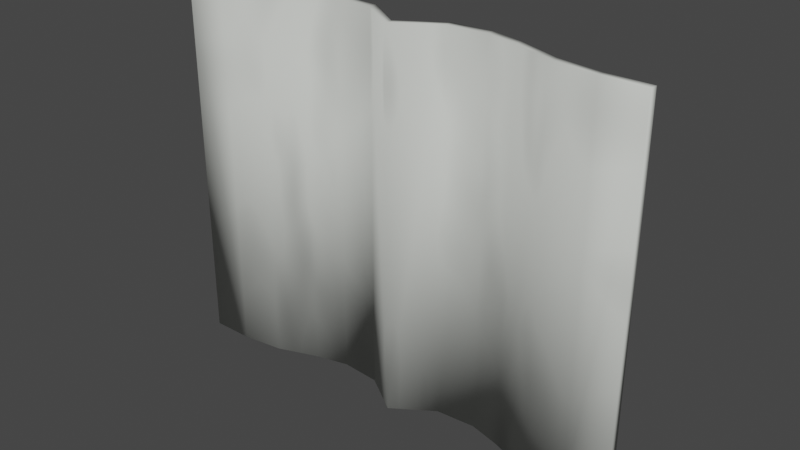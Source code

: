 # Source: Sears_Catalog.blend  (saved by Blender 4.0.36; exported with 4.5.12 LTS)
import bpy
from mathutils import Matrix  # noqa: F401  (used for matrix-valued properties, if any)

bpy.ops.wm.read_factory_settings(use_empty=True)
scene = bpy.context.scene
scene.name = 'Scene'

# ---- collections
col_collection = bpy.data.collections.new('Collection'); scene.collection.children.link(col_collection)

# ---- images (referenced by path relative to the original .blend; pixels are not part of the script)
import os
ASSET_DIR = os.environ.get("B2B_ASSET_DIR", "")  # directory of the original .blend (textures are referenced by path, not embedded)
HERE = os.path.dirname(os.path.abspath(__file__))  # packed textures are extracted next to this script under _unpacked/

def load_image(name, relpath, width, height, colorspace="sRGB"):
    """Load a texture the original file referenced (path relative to the .blend, or extracted next to this script)."""
    p = next((c for c in (os.path.join(HERE, relpath), os.path.join(ASSET_DIR, relpath)) if relpath and os.path.exists(c)), "")
    if p:
        img = bpy.data.images.load(p, check_existing=True)
        img.name = name
    else:  # same state as the original file: an image datablock whose file is absent (Cycles renders it pink)
        img = bpy.data.images.new(name, width, height)
        img.source = "FILE"
        img.filepath = "//" + (relpath or name)
    img.colorspace_settings.name = colorspace
    return img
img_catalog_texture = load_image('Catalog Texture', 'Catalog Texture.png', 1024, 1024, 'sRGB')
img_piano_sears_catalog_psd = load_image('Piano Sears Catalog.psd', 'Piano Sears Catalog.psd', 1024, 1024, 'sRGB')

# ---- materials (node trees are filled in below, after node groups)
mat_catalog_edges = bpy.data.materials.new('Catalog Edges')
mat_catalog_cover = bpy.data.materials.new('Catalog Cover')
mat_catalog_paper = bpy.data.materials.new('Catalog Paper')

# ---- material node trees
mat_catalog_edges.use_nodes = True; mat_catalog_edges.node_tree.nodes.clear()
_N = mat_catalog_edges.node_tree.nodes; _L = mat_catalog_edges.node_tree.links
n0 = _N.new('ShaderNodeOutputMaterial'); n0.name = 'Material Output'; n0.location = (300, 300)
n1 = _N.new('ShaderNodeTexNoise'); n1.name = 'Musgrave Texture'; n1.location = (-508, 256)
n1.width = 150
n1.normalize = False
n1.inputs[2].default_value = 3.0
n1.inputs[3].default_value = 1.0
n1.inputs[4].default_value = 0.25
n2 = _N.new('ShaderNodeValToRGB'); n2.name = 'ColorRamp'; n2.location = (-297, 309)
while len(n2.color_ramp.elements) > 1: n2.color_ramp.elements.remove(n2.color_ramp.elements[-1])
n2.color_ramp.elements[0].position = 0.0; n2.color_ramp.elements[0].color = (0.6654, 0.6867, 0.6445, 1.0)
_e = n2.color_ramp.elements.new(1.0); _e.color = (0.4445, 0.4585, 0.4307, 1.0)
n3 = _N.new('ShaderNodeTexImage'); n3.name = 'Image Texture'; n3.location = (-777, 277)
n3.image = img_catalog_texture
n4 = _N.new('ShaderNodeBsdfPrincipled'); n4.name = 'Principled BSDF'; n4.location = (10, 300)
n4.distribution = 'GGX'
n4.subsurface_method = 'RANDOM_WALK_SKIN'
n4.inputs[3].default_value = 1.45
n4.inputs[27].default_value = (0.0, 0.0, 0.0, 1.0)
n4.inputs[28].default_value = 1.0
_L.new(n4.outputs[0], n0.inputs[0])
_L.new(n1.outputs[0], n2.inputs[0])
_L.new(n2.outputs[0], n4.inputs[0])
n0.is_active_output = True
mat_catalog_cover.use_nodes = True; mat_catalog_cover.node_tree.nodes.clear()
_N = mat_catalog_cover.node_tree.nodes; _L = mat_catalog_cover.node_tree.links
n0 = _N.new('ShaderNodeOutputMaterial'); n0.name = 'Material Output'; n0.location = (300, 300)
n1 = _N.new('ShaderNodeTexImage'); n1.name = 'Image Texture'; n1.location = (-813, 224)
n1.image = img_catalog_texture
n2 = _N.new('ShaderNodeBsdfPrincipled'); n2.name = 'Principled BSDF'; n2.location = (10, 300)
n2.distribution = 'GGX'
n2.subsurface_method = 'RANDOM_WALK_SKIN'
n2.inputs[2].default_value = 1.0
n2.inputs[3].default_value = 1.45
n2.inputs[27].default_value = (0.0, 0.0, 0.0, 1.0)
n2.inputs[28].default_value = 1.0
n3 = _N.new('ShaderNodeTexNoise'); n3.name = 'Musgrave Texture'; n3.location = (-508, 256)
n3.width = 150
n3.normalize = False
n3.inputs[2].default_value = 3.0
n3.inputs[3].default_value = 1.0
n3.inputs[4].default_value = 0.25
n4 = _N.new('ShaderNodeValToRGB'); n4.name = 'ColorRamp'; n4.location = (-297, 309)
while len(n4.color_ramp.elements) > 1: n4.color_ramp.elements.remove(n4.color_ramp.elements[-1])
n4.color_ramp.elements[0].position = 0.0; n4.color_ramp.elements[0].color = (0.6654, 0.6867, 0.6445, 1.0)
_e = n4.color_ramp.elements.new(1.0); _e.color = (0.4445, 0.4585, 0.4307, 1.0)
_L.new(n2.outputs[0], n0.inputs[0])
_L.new(n4.outputs[0], n2.inputs[0])
_L.new(n3.outputs[0], n4.inputs[0])
n0.is_active_output = True
mat_catalog_paper.use_nodes = True; mat_catalog_paper.node_tree.nodes.clear()
_N = mat_catalog_paper.node_tree.nodes; _L = mat_catalog_paper.node_tree.links
n0 = _N.new('ShaderNodeOutputMaterial'); n0.name = 'Material Output'; n0.location = (300, 300)
n1 = _N.new('ShaderNodeBsdfPrincipled'); n1.name = 'Principled BSDF'; n1.location = (10, 300)
n1.distribution = 'GGX'
n1.subsurface_method = 'RANDOM_WALK_SKIN'
n1.inputs[3].default_value = 1.45
n1.inputs[27].default_value = (0.0, 0.0, 0.0, 1.0)
n1.inputs[28].default_value = 1.0
n2 = _N.new('ShaderNodeTexCoord'); n2.name = 'Texture Coordinate.001'; n2.location = (-815, -207)
n3 = _N.new('ShaderNodeTexImage'); n3.name = 'Image Texture'; n3.location = (-312, 6)
n3.image = img_piano_sears_catalog_psd
n4 = _N.new('ShaderNodeTexImage'); n4.name = 'Image Texture.001'; n4.location = (-422, 321)
n4.image = img_catalog_texture
n5 = _N.new('ShaderNodeMapping'); n5.name = 'Mapping.001'; n5.location = (-605, -190)
n5.width = 240
n5.vector_type = 'TEXTURE'
n5.inputs[1].default_value = (-0.1, -0.06, 0.0)
n5.inputs[2].default_value = (0.0, 0.0, 1.571)
n5.inputs[3].default_value = (-0.6, -0.5, -0.5)
_L.new(n1.outputs[0], n0.inputs[0])
_L.new(n5.outputs[0], n3.inputs[0])
_L.new(n2.outputs[2], n5.inputs[0])
_L.new(n3.outputs[0], n1.inputs[0])
n0.is_active_output = True

# ---- world
world_world = bpy.data.worlds.new('World'); scene.world = world_world
world_world.use_nodes = True; world_world.node_tree.nodes.clear()
_N = world_world.node_tree.nodes; _L = world_world.node_tree.links
n0 = _N.new('ShaderNodeOutputWorld'); n0.name = 'World Output'; n0.location = (300, 300)
n1 = _N.new('ShaderNodeBackground'); n1.name = 'Background'; n1.location = (10, 300)
n1.inputs[0].default_value = (0.05088, 0.05088, 0.05088, 1.0)
_L.new(n1.outputs[0], n0.inputs[0])
n0.is_active_output = True
world_world.color = (0.05088, 0.05088, 0.05088)
world_world.use_sun_shadow = False
world_world.sun_shadow_jitter_overblur = 0.0

# ---- meshes
me_plane = bpy.data.meshes.new('Plane')
me_plane.from_pydata([(0.3138, 0.08738, 0.25), (0.3138, 0.08738, -0.25), (-2.556e-08, 0.08738, 0.25), (1.219e-08, 0.08738, -0.25), (0.105, 0.1263, 0.25), (0.105, 0.1263, -0.25), (0.2026, 0.09523, 0.25), (0.2026, 0.09523, -0.25), (0.147, 0.1158, -0.25), (0.147, 0.1158, 0.25), (0.2582, 0.08738, 0.25), (0.2582, 0.08738, -0.25), (0.05249, 0.1224, -0.25), (0.05249, 0.1224, 0.25), (0.3138, 0.0971, 0.25), (0.3138, 0.0971, -0.25), (-2.599e-08, 0.0971, 0.25), (1.176e-08, 0.0971, -0.25), (0.105, 0.136, 0.25), (0.105, 0.136, -0.25), (0.2026, 0.105, 0.25), (0.2026, 0.105, -0.25), (0.147, 0.1255, -0.25), (0.147, 0.1255, 0.25), (0.2582, 0.0971, 0.25), (0.2582, 0.0971, -0.25), (0.05249, 0.1322, -0.25), (0.05249, 0.1322, 0.25), (-0.3138, 0.08738, 0.25), (-0.3138, 0.08738, -0.25), (-0.105, 0.1263, 0.25), (-0.105, 0.1263, -0.25), (-0.2026, 0.09523, 0.25), (-0.2026, 0.09523, -0.25), (-0.147, 0.1158, -0.25), (-0.147, 0.1158, 0.25), (-0.2582, 0.08738, 0.25), (-0.2582, 0.08738, -0.25), (-0.05249, 0.1224, -0.25), (-0.05249, 0.1224, 0.25), (-0.3138, 0.0971, 0.25), (-0.3138, 0.0971, -0.25), (-0.105, 0.136, 0.25), (-0.105, 0.136, -0.25), (-0.2026, 0.105, 0.25), (-0.2026, 0.105, -0.25), (-0.147, 0.1255, -0.25), (-0.147, 0.1255, 0.25), (-0.2582, 0.0971, 0.25), (-0.2582, 0.0971, -0.25), (-0.05249, 0.1322, -0.25), (-0.05249, 0.1322, 0.25)], [], [(13, 2, 3, 12), (9, 4, 5, 8), (10, 6, 7, 11), (6, 9, 8, 7), (0, 10, 11, 1), (4, 13, 12, 5), (3, 17, 26, 12), (12, 26, 19, 5), (5, 19, 22, 8), (8, 22, 21, 7), (7, 21, 25, 11), (11, 25, 15, 1), (1, 15, 14, 0), (0, 14, 24, 10), (10, 24, 20, 6), (6, 20, 23, 9), (9, 23, 18, 4), (4, 18, 27, 13), (13, 27, 16, 2), (39, 38, 3, 2), (35, 34, 31, 30), (36, 37, 33, 32), (32, 33, 34, 35), (28, 29, 37, 36), (30, 31, 38, 39), (3, 38, 50, 17), (38, 31, 43, 50), (31, 34, 46, 43), (34, 33, 45, 46), (33, 37, 49, 45), (37, 29, 41, 49), (29, 28, 40, 41), (28, 36, 48, 40), (36, 32, 44, 48), (32, 35, 47, 44), (35, 30, 42, 47), (30, 39, 51, 42), (39, 2, 16, 51), (24, 14, 15, 25), (40, 48, 49, 41), (48, 44, 45, 49), (44, 47, 46, 45), (47, 42, 43, 46), (42, 51, 50, 43), (51, 16, 17, 50), (16, 27, 26, 17), (27, 18, 19, 26), (18, 23, 22, 19), (23, 20, 21, 22), (20, 24, 25, 21)])
me_plane.polygons.foreach_set('use_smooth', [True] * 50)
me_plane.polygons.foreach_set('material_index', [1, 1, 1, 1, 1, 1, 0, 0, 0, 0, 0, 0, 0, 0, 0, 0, 0, 0, 0, 1, 1, 1, 1, 1, 1, 0, 0, 0, 0, 0, 0, 0, 0, 0, 0, 0, 0, 0, 2, 2, 2, 2, 2, 2, 2, 2, 2, 2, 2, 2])
_uv = me_plane.uv_layers.new(name='UVMap')
_uv.uv.foreach_set('vector', [0.4532, 0.2329, 0.4532, 0.2832, 0.0, 0.2832, 0.0, 0.2329, 0.4532, 0.1482, 0.4532, 0.1852, 0.0, 0.1852, 0.0, 0.1482, 0.4532, 0.05018, 0.4532, 0.09971, 0.0, 0.09971, 0.0, 0.05018, 0.4532, 0.09971, 0.4532, 0.1482, 0.0, 0.1482, 0.0, 0.09971, 0.4532, 0.0, 0.4532, 0.05018, 0.0, 0.05018, 0.0, 0.0, 0.4532, 0.1852, 0.4532, 0.2329, 0.0, 0.2329, 0.0, 0.1852, 0.9946, 0.2844, 0.9858, 0.2844, 0.954, 0.2368, 0.9629, 0.2368, 0.9629, 0.2368, 0.954, 0.2368, 0.9506, 0.1893, 0.9594, 0.1893, 0.9594, 0.1893, 0.9506, 0.1893, 0.9601, 0.1512, 0.9689, 0.1512, 0.9689, 0.1512, 0.9601, 0.1512, 0.9787, 0.1008, 0.9875, 0.1008, 0.9875, 0.1008, 0.9787, 0.1008, 0.9858, 0.0504, 0.9946, 0.0504, 0.9946, 0.0504, 0.9858, 0.0504, 0.9858, 0.0, 0.9946, 0.0, 0.4532, 0.5468, 0.4621, 0.5468, 0.4621, 1.0, 0.4532, 1.0, 0.9506, 0.5689, 0.9418, 0.5689, 0.9418, 0.5185, 0.9506, 0.5185, 0.9506, 0.5185, 0.9418, 0.5185, 0.9346, 0.4681, 0.9434, 0.4681, 0.9434, 0.4681, 0.9346, 0.4681, 0.916, 0.4177, 0.9248, 0.4177, 0.9248, 0.4177, 0.916, 0.4177, 0.9065, 0.3796, 0.9153, 0.3796, 0.9153, 0.3796, 0.9065, 0.3796, 0.91, 0.332, 0.9188, 0.332, 0.9188, 0.332, 0.91, 0.332, 0.9418, 0.2844, 0.9506, 0.2844, 0.4532, 0.3276, 0.0, 0.3276, 0.0, 0.2832, 0.4532, 0.2832, 0.4532, 0.4135, 0.0, 0.4135, 0.0, 0.3747, 0.4532, 0.3747, 0.4532, 0.5162, 0.0, 0.5162, 0.0, 0.4654, 0.4532, 0.4654, 0.4532, 0.4654, 0.0, 0.4654, 0.0, 0.4135, 0.4532, 0.4135, 0.4532, 0.5664, 0.0, 0.5664, 0.0, 0.5162, 0.4532, 0.5162, 0.4532, 0.3747, 0.0, 0.3747, 0.0, 0.3276, 0.4532, 0.3276, 0.9946, 0.2844, 0.9629, 0.332, 0.954, 0.332, 0.9858, 0.2844, 0.9629, 0.332, 0.9594, 0.3796, 0.9506, 0.3796, 0.954, 0.332, 0.9594, 0.3796, 0.9689, 0.4177, 0.9601, 0.4177, 0.9506, 0.3796, 0.9689, 0.4177, 0.9875, 0.4681, 0.9787, 0.4681, 0.9601, 0.4177, 0.9875, 0.4681, 0.9946, 0.5185, 0.9858, 0.5185, 0.9787, 0.4681, 0.9946, 0.5185, 0.9946, 0.5689, 0.9858, 0.5689, 0.9858, 0.5185, 0.4709, 0.5468, 0.4709, 1.0, 0.4621, 1.0, 0.4621, 0.5468, 0.9506, 0.0, 0.9506, 0.0504, 0.9418, 0.0504, 0.9418, 0.0, 0.9506, 0.0504, 0.9434, 0.1008, 0.9346, 0.1008, 0.9418, 0.0504, 0.9434, 0.1008, 0.9248, 0.1512, 0.916, 0.1512, 0.9346, 0.1008, 0.9248, 0.1512, 0.9153, 0.1893, 0.9065, 0.1893, 0.916, 0.1512, 0.9153, 0.1893, 0.9188, 0.2368, 0.91, 0.2368, 0.9065, 0.1893, 0.9188, 0.2368, 0.9506, 0.2844, 0.9418, 0.2844, 0.91, 0.2368, 0.9065, 0.4983, 0.9065, 0.5468, 0.4532, 0.5468, 0.4532, 0.4983, 0.9065, 0.0, 0.9065, 0.04844, 0.4532, 0.04844, 0.4532, 0.0, 0.9065, 0.04844, 0.9065, 0.09885, 0.4532, 0.09885, 0.4532, 0.04844, 0.9065, 0.09885, 0.9065, 0.1524, 0.4532, 0.1524, 0.4532, 0.09885, 0.9065, 0.1524, 0.9065, 0.1916, 0.4532, 0.1916, 0.4532, 0.1524, 0.9065, 0.1916, 0.9065, 0.2364, 0.4532, 0.2364, 0.4532, 0.1916, 0.9065, 0.2364, 0.9065, 0.2734, 0.4532, 0.2734, 0.4532, 0.2364, 0.9065, 0.2734, 0.9065, 0.3279, 0.4532, 0.3279, 0.4532, 0.2734, 0.9065, 0.3279, 0.9065, 0.3746, 0.4532, 0.3746, 0.4532, 0.3279, 0.9065, 0.3746, 0.9065, 0.4085, 0.4532, 0.4085, 0.4532, 0.3746, 0.9065, 0.4085, 0.9065, 0.4518, 0.4532, 0.4518, 0.4532, 0.4085, 0.9065, 0.4518, 0.9065, 0.4983, 0.4532, 0.4983, 0.4532, 0.4518])
me_plane.materials.append(mat_catalog_edges)
me_plane.materials.append(mat_catalog_cover)
me_plane.materials.append(mat_catalog_paper)
me_plane.use_remesh_fix_poles = True
me_plane.use_remesh_preserve_attributes = False
me_plane.update()

# ---- objects
ob_catalog = bpy.data.objects.new('Catalog', me_plane)

# ---- transforms, parenting, visibility, modifiers, constraints
ob_catalog.location = (0.0, 0.0, 0.0)

# ---- collection membership
col_collection.objects.link(ob_catalog)

# ---- scene / render settings (as saved in the file)
scene.frame_start = 1; scene.frame_end = 250; scene.frame_set(20)
scene.render.engine = 'CYCLES'
scene.cycles.sampling_pattern = 'TABULATED_SOBOL'
scene.cycles.use_light_tree = False
scene.cycles.bake_type = 'DIFFUSE'
scene.view_settings.view_transform = 'Filmic'
bpy.context.view_layer.update()

# ---- added for rendering (the .blend has no active camera and no usable light): camera, sun
cam_auto = bpy.data.cameras.new('AutoCamera')
cam_auto.lens = 50.0
cam_auto.sensor_width = 36.0
cam_auto.clip_end = 1000.0
ob_auto_camera = bpy.data.objects.new('AutoCamera', cam_auto)
scene.collection.objects.link(ob_auto_camera)
ob_auto_camera.location = (0.743743, -0.780802, 0.594994)
ob_auto_camera.rotation_euler = (1.09748, -7.21219e-08, 0.694738)
scene.camera = ob_auto_camera
light_auto_sun = bpy.data.lights.new('AutoSun', 'SUN')
light_auto_sun.energy = 3.0
light_auto_sun.angle = 0.0523599
ob_auto_sun = bpy.data.objects.new('AutoSun', light_auto_sun)
scene.collection.objects.link(ob_auto_sun)
ob_auto_sun.rotation_euler = (0.872665, 0.174533, 0.523599)
bpy.context.view_layer.update()
